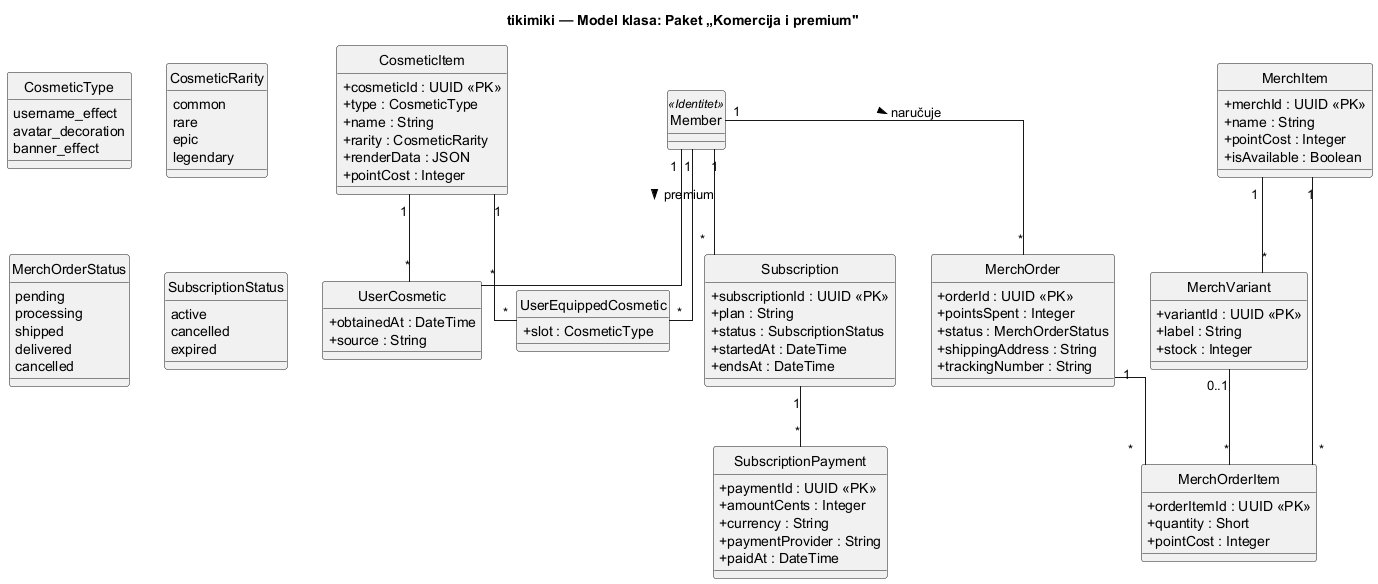

The diagram above was rendered by PlantUML. Its source (embedded in the PNG):
@startuml 07_komercija_premium
title tikimiki — Model klasa: Paket „Komercija i premium"
skinparam classAttributeIconSize 0
skinparam linetype ortho
hide circle

class Member <<(P,#DDDDFF) Identitet>> {
}

enum CosmeticType {
  username_effect
  avatar_decoration
  banner_effect
}
enum CosmeticRarity {
  common
  rare
  epic
  legendary
}
enum MerchOrderStatus {
  pending
  processing
  shipped
  delivered
  cancelled
}
enum SubscriptionStatus {
  active
  cancelled
  expired
}

class CosmeticItem {
  +cosmeticId : UUID <<PK>>
  +type : CosmeticType
  +name : String
  +rarity : CosmeticRarity
  +renderData : JSON
  +pointCost : Integer
}
class UserCosmetic {
  +obtainedAt : DateTime
  +source : String
}
class UserEquippedCosmetic {
  +slot : CosmeticType
}
class MerchItem {
  +merchId : UUID <<PK>>
  +name : String
  +pointCost : Integer
  +isAvailable : Boolean
}
class MerchVariant {
  +variantId : UUID <<PK>>
  +label : String
  +stock : Integer
}
class MerchOrder {
  +orderId : UUID <<PK>>
  +pointsSpent : Integer
  +status : MerchOrderStatus
  +shippingAddress : String
  +trackingNumber : String
}
class MerchOrderItem {
  +orderItemId : UUID <<PK>>
  +quantity : Short
  +pointCost : Integer
}
class Subscription {
  +subscriptionId : UUID <<PK>>
  +plan : String
  +status : SubscriptionStatus
  +startedAt : DateTime
  +endsAt : DateTime
}
class SubscriptionPayment {
  +paymentId : UUID <<PK>>
  +amountCents : Integer
  +currency : String
  +paymentProvider : String
  +paidAt : DateTime
}

Member "1" -- "*" UserCosmetic
CosmeticItem "1" -- "*" UserCosmetic
Member "1" -- "*" UserEquippedCosmetic
CosmeticItem "1" -- "*" UserEquippedCosmetic
Member "1" -- "*" MerchOrder : naručuje >
MerchOrder "1" -- "*" MerchOrderItem
MerchItem "1" -- "*" MerchVariant
MerchItem "1" -- "*" MerchOrderItem
MerchVariant "0..1" -- "*" MerchOrderItem
Member "1" -- "*" Subscription : premium >
Subscription "1" -- "*" SubscriptionPayment

@enduml